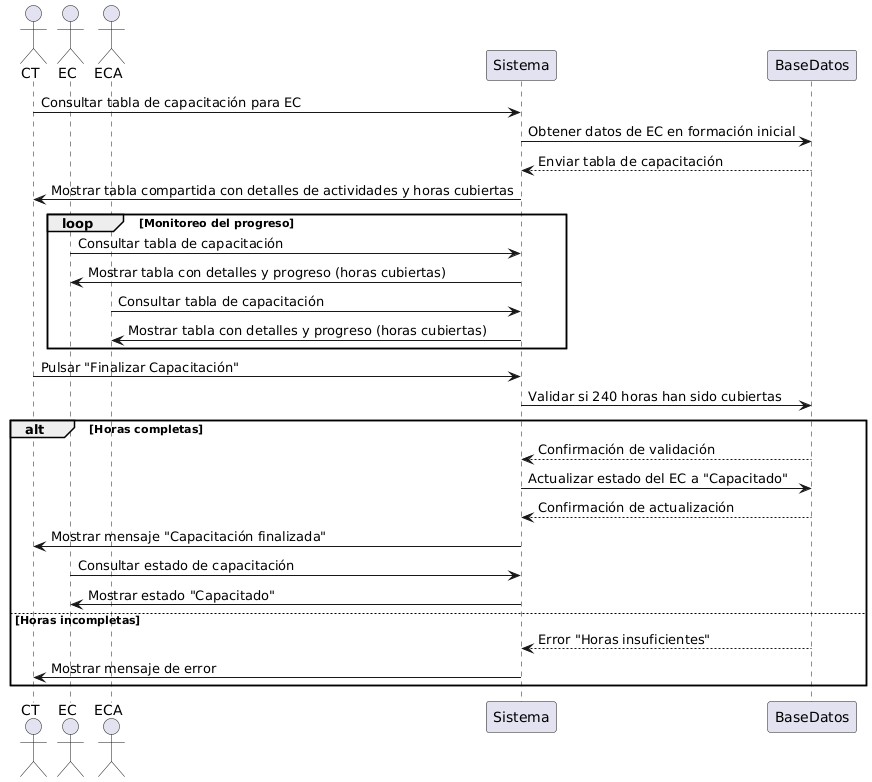

The diagram above was rendered by PlantUML. Its source (embedded in the PNG):
@startuml
actor CT
actor EC
actor ECA
participant Sistema
participant BaseDatos

CT -> Sistema: Consultar tabla de capacitación para EC
Sistema -> BaseDatos: Obtener datos de EC en formación inicial
BaseDatos --> Sistema: Enviar tabla de capacitación
Sistema -> CT: Mostrar tabla compartida con detalles de actividades y horas cubiertas

loop Monitoreo del progreso
    EC -> Sistema: Consultar tabla de capacitación
    Sistema -> EC: Mostrar tabla con detalles y progreso (horas cubiertas)
    ECA -> Sistema: Consultar tabla de capacitación
    Sistema -> ECA: Mostrar tabla con detalles y progreso (horas cubiertas)
end

CT -> Sistema: Pulsar "Finalizar Capacitación"
Sistema -> BaseDatos: Validar si 240 horas han sido cubiertas
alt Horas completas
    BaseDatos --> Sistema: Confirmación de validación
    Sistema -> BaseDatos: Actualizar estado del EC a "Capacitado"
    BaseDatos --> Sistema: Confirmación de actualización
    Sistema -> CT: Mostrar mensaje "Capacitación finalizada"
    EC -> Sistema: Consultar estado de capacitación
    Sistema -> EC: Mostrar estado "Capacitado"
else Horas incompletas
    BaseDatos --> Sistema: Error "Horas insuficientes"
    Sistema -> CT: Mostrar mensaje de error
end
@enduml